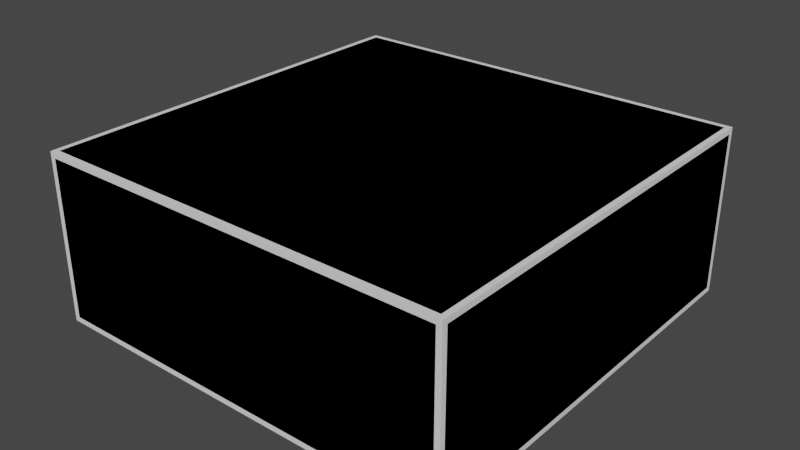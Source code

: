 # Source: cubic-template.blend  (saved by Blender 2.90.8; exported with 4.5.12 LTS)
import bpy
from mathutils import Matrix  # noqa: F401  (used for matrix-valued properties, if any)

bpy.ops.wm.read_factory_settings(use_empty=True)
scene = bpy.context.scene
scene.name = 'Scene'

# ---- collections
col_collection = bpy.data.collections.new('Collection'); scene.collection.children.link(col_collection)

# ---- world
world_world = bpy.data.worlds.new('World'); scene.world = world_world
world_world.use_nodes = True; world_world.node_tree.nodes.clear()
_N = world_world.node_tree.nodes; _L = world_world.node_tree.links
n0 = _N.new('ShaderNodeOutputWorld'); n0.name = 'World Output'; n0.location = (300, 300)
n1 = _N.new('ShaderNodeBackground'); n1.name = 'Background'; n1.location = (10, 300)
n1.inputs[0].default_value = (0.05088, 0.05088, 0.05088, 1.0)
_L.new(n1.outputs[0], n0.inputs[0])
n0.is_active_output = True
world_world.color = (0.05088, 0.05088, 0.05088)
world_world.use_sun_shadow = False
world_world.sun_shadow_jitter_overblur = 0.0

# ---- meshes
me_cubic_template_lod0 = bpy.data.meshes.new('cubic-template-lod0')
me_cubic_template_lod0.from_pydata([(-0.39, -0.39, 0.0), (-0.39, -0.4, 0.01), (-0.4, -0.39, 0.01), (-0.39, -0.4, 0.31), (-0.39, -0.39, 0.32), (-0.4, -0.39, 0.31), (-0.39, 0.39, 0.0), (-0.4, 0.39, 0.01), (-0.39, 0.4, 0.01), (-0.39, 0.39, 0.32), (-0.39, 0.4, 0.31), (-0.4, 0.39, 0.31), (0.39, -0.39, 0.0), (0.4, -0.39, 0.01), (0.39, -0.4, 0.01), (0.39, -0.39, 0.32), (0.39, -0.4, 0.31), (0.4, -0.39, 0.31), (0.39, 0.39, 0.0), (0.39, 0.4, 0.01), (0.4, 0.39, 0.01), (0.39, 0.39, 0.32), (0.4, 0.39, 0.31), (0.39, 0.4, 0.31)], [], [(14, 16, 3, 1), (20, 22, 17, 13), (21, 9, 4, 15), (2, 5, 11, 7), (8, 10, 23, 19), (0, 1, 2), (3, 4, 5), (6, 7, 8), (9, 10, 11), (12, 13, 14), (15, 16, 17), (18, 19, 20), (21, 22, 23), (6, 0, 2, 7), (1, 3, 5, 2), (4, 9, 11, 5), (10, 8, 7, 11), (18, 6, 8, 19), (9, 21, 23, 10), (22, 20, 19, 23), (12, 18, 20, 13), (21, 15, 17, 22), (16, 14, 13, 17), (0, 12, 14, 1), (15, 4, 3, 16), (6, 18, 12, 0)])
_uv = me_cubic_template_lod0.uv_layers.new(name='UVMap')
_uv.uv.foreach_set('vector', [0.987, 0.01282, 0.987, 0.3875, 0.01275, 0.3875, 0.01275, 0.01282, 1.0, 0.01284, 1.0, 0.3974, 2.259e-05, 0.3974, 2.259e-05, 0.01284, 1.0, 1.0, 0.0, 1.0, 0.0, 0.0, 1.0, 0.0, 0.9999, 0.01283, 0.9999, 0.3974, 8.948e-06, 0.3974, 8.948e-06, 0.01283, 0.9875, 0.01251, 0.9875, 0.3875, 0.01255, 0.3875, 0.01255, 0.01251, 0.01275, 0.0003343, 0.01275, 0.01282, 0.0002556, 0.01282, 0.01275, 0.3875, 0.01275, 0.4, 0.0002556, 0.3875, 0.9875, 1.357e-05, 1.0, 0.01251, 0.9875, 0.01251, 0.9877, 0.988, 0.9877, 0.9755, 1.0, 0.9755, 0.987, 0.0003343, 0.9995, 0.01282, 0.987, 0.01282, 0.987, 0.4, 0.987, 0.3875, 0.9995, 0.3875, 0.01255, 1.357e-05, 0.01255, 0.01251, 5.073e-05, 0.01251, 0.01255, 0.4, 5.073e-05, 0.3875, 0.01255, 0.3875, 8.948e-06, 1.144e-05, 0.9999, 1.144e-05, 0.9999, 0.01283, 8.948e-06, 0.01283, 0.01275, 0.01282, 0.01275, 0.3875, 0.0002556, 0.3875, 0.0002556, 0.01282, 0.9999, 0.4102, 8.948e-06, 0.4102, 8.948e-06, 0.3974, 0.9999, 0.3974, 0.9875, 0.3875, 0.9875, 0.01251, 1.0, 0.01251, 1.0, 0.3875, 0.01255, 1.357e-05, 0.9875, 1.357e-05, 0.9875, 0.01251, 0.01255, 0.01251, 0.9875, 0.4, 0.01255, 0.4, 0.01255, 0.3875, 0.9875, 0.3875, 5.073e-05, 0.3875, 5.073e-05, 0.01251, 0.01255, 0.01251, 0.01255, 0.3875, 2.259e-05, 2.132e-05, 1.0, 2.132e-05, 1.0, 0.01284, 2.259e-05, 0.01284, 1.0, 0.4103, 2.259e-05, 0.4103, 2.259e-05, 0.3974, 1.0, 0.3974, 0.987, 0.3875, 0.987, 0.01282, 0.9995, 0.01282, 0.9995, 0.3875, 0.01275, 0.0003343, 0.987, 0.0003343, 0.987, 0.01282, 0.01275, 0.01282, 0.987, 0.4, 0.01275, 0.4, 0.01275, 0.3875, 0.987, 0.3875, 0.0, 0.0, 1.0, 0.0, 1.0, 1.0, 0.0, 1.0])
me_cubic_template_lod0.use_remesh_preserve_volume = False
me_cubic_template_lod0.use_remesh_preserve_attributes = False
me_cubic_template_lod0.use_mirror_vertex_groups = False
me_cubic_template_lod0.update()
me_cubic_template_lod1 = bpy.data.meshes.new('cubic-template-lod1')
me_cubic_template_lod1.from_pydata([(-0.4, -0.4, 0.0), (-0.4, -0.4, 0.32), (-0.4, 0.4, 0.0), (-0.4, 0.4, 0.32), (0.4, -0.4, 0.0), (0.4, -0.4, 0.32), (0.4, 0.4, 0.0), (0.4, 0.4, 0.32)], [], [(0, 1, 3, 2), (2, 3, 7, 6), (6, 7, 5, 4), (4, 5, 1, 0), (2, 6, 4, 0), (7, 3, 1, 5)])
_uv = me_cubic_template_lod1.uv_layers.new(name='UVMap')
_uv.uv.foreach_set('vector', [0.375, 0.0, 0.625, 0.0, 0.625, 0.25, 0.375, 0.25, 0.375, 0.25, 0.625, 0.25, 0.625, 0.5, 0.375, 0.5, 0.375, 0.5, 0.625, 0.5, 0.625, 0.75, 0.375, 0.75, 0.375, 0.75, 0.625, 0.75, 0.625, 1.0, 0.375, 1.0, 0.125, 0.5, 0.375, 0.5, 0.375, 0.75, 0.125, 0.75, 0.625, 0.5, 0.875, 0.5, 0.875, 0.75, 0.625, 0.75])
me_cubic_template_lod1.use_remesh_preserve_volume = False
me_cubic_template_lod1.use_remesh_preserve_attributes = False
me_cubic_template_lod1.use_mirror_vertex_groups = False
me_cubic_template_lod1.update()

# ---- objects
ob_cubic_template_lod0 = bpy.data.objects.new('cubic-template-lod0', me_cubic_template_lod0)
ob_cubic_template_lod1 = bpy.data.objects.new('cubic-template-lod1', me_cubic_template_lod1)

# ---- transforms, parenting, visibility, modifiers, constraints
ob_cubic_template_lod0.location = (0.0, 0.0, 0.0)
ob_cubic_template_lod0.lineart.crease_threshold = 0.0
ob_cubic_template_lod1.location = (0.0, 0.0, 0.0)
ob_cubic_template_lod1.lineart.crease_threshold = 0.0

# ---- collection membership
col_collection.objects.link(ob_cubic_template_lod0)
col_collection.objects.link(ob_cubic_template_lod1)

# ---- scene / render settings (as saved in the file)
scene.frame_start = 1; scene.frame_end = 250; scene.frame_set(1)
scene.render.engine = 'BLENDER_EEVEE_NEXT'
scene.cycles.use_denoising = False
scene.cycles.samples = 128
scene.cycles.sampling_pattern = 'TABULATED_SOBOL'
scene.cycles.use_adaptive_sampling = False
scene.cycles.use_light_tree = False
scene.view_settings.view_transform = 'Filmic'
bpy.context.view_layer.update()

# ---- added for rendering (the .blend has no active camera and no usable light): camera, sun
cam_auto = bpy.data.cameras.new('AutoCamera')
cam_auto.lens = 50.0
cam_auto.sensor_width = 36.0
cam_auto.clip_end = 1000.0
ob_auto_camera = bpy.data.objects.new('AutoCamera', cam_auto)
scene.collection.objects.link(ob_auto_camera)
ob_auto_camera.location = (1.08784, -1.30541, 1.03027)
ob_auto_camera.rotation_euler = (1.09748, -7.21219e-08, 0.694738)
scene.camera = ob_auto_camera
light_auto_sun = bpy.data.lights.new('AutoSun', 'SUN')
light_auto_sun.energy = 3.0
light_auto_sun.angle = 0.0523599
ob_auto_sun = bpy.data.objects.new('AutoSun', light_auto_sun)
scene.collection.objects.link(ob_auto_sun)
ob_auto_sun.rotation_euler = (0.872665, 0.174533, 0.523599)
bpy.context.view_layer.update()
